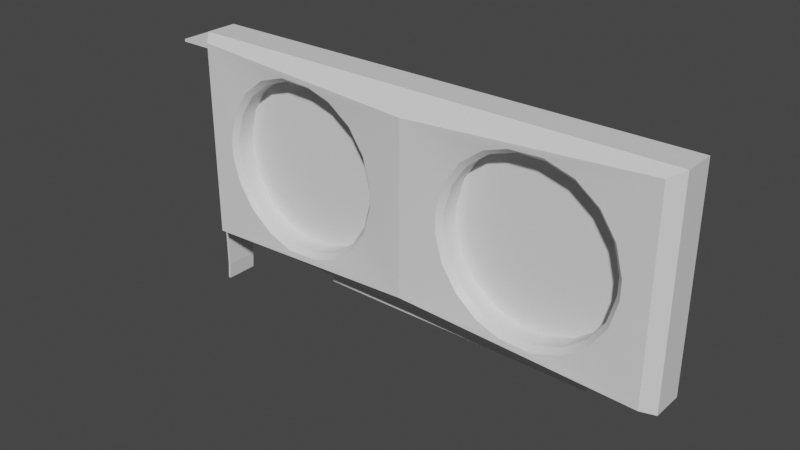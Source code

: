 # Source: GPU.blend  (saved by Blender 2.80.75; exported with 4.5.12 LTS)
import bpy
from mathutils import Matrix  # noqa: F401  (used for matrix-valued properties, if any)

bpy.ops.wm.read_factory_settings(use_empty=True)
scene = bpy.context.scene
scene.name = 'Scene'

# ---- collections
col_collection = bpy.data.collections.new('Collection'); scene.collection.children.link(col_collection)

# ---- images (referenced by path relative to the original .blend; pixels are not part of the script)
import os
ASSET_DIR = os.environ.get("B2B_ASSET_DIR", "")  # directory of the original .blend (textures are referenced by path, not embedded)
HERE = os.path.dirname(os.path.abspath(__file__))  # packed textures are extracted next to this script under _unpacked/

def load_image(name, relpath, width, height, colorspace="sRGB"):
    """Load a texture the original file referenced (path relative to the .blend, or extracted next to this script)."""
    p = next((c for c in (os.path.join(HERE, relpath), os.path.join(ASSET_DIR, relpath)) if relpath and os.path.exists(c)), "")
    if p:
        img = bpy.data.images.load(p, check_existing=True)
        img.name = name
    else:  # same state as the original file: an image datablock whose file is absent (Cycles renders it pink)
        img = bpy.data.images.new(name, width, height)
        img.source = "FILE"
        img.filepath = "//" + (relpath or name)
    img.colorspace_settings.name = colorspace
    return img
img_powering_of_pcie_slot_png = load_image('Powering_of_PCIe_Slot.png', 'Powering_of_PCIe_Slot.png', 1024, 1024, 'sRGB')

# ---- materials (node trees are filled in below, after node groups)
mat_material_001 = bpy.data.materials.new('Material.001')
mat_material_001.use_transparent_shadow = False
mat_pcie = bpy.data.materials.new('PCIE')
mat_pcie.use_transparent_shadow = False
mat_metal = bpy.data.materials.new('Metal')
mat_metal.use_transparent_shadow = False

# ---- node groups
ng_auto_smooth = bpy.data.node_groups.new('Auto Smooth', 'GeometryNodeTree')
_s = ng_auto_smooth.interface.new_socket(name='Geometry', in_out='OUTPUT', socket_type='NodeSocketGeometry')
_s = ng_auto_smooth.interface.new_socket(name='Geometry', in_out='INPUT', socket_type='NodeSocketGeometry')
_s = ng_auto_smooth.interface.new_socket(name='Angle', in_out='INPUT', socket_type='NodeSocketFloat')
_s.subtype = 'ANGLE'
_s.min_value = 0.0
_s.max_value = 3.142
ng_auto_smooth.is_modifier = True
_N = ng_auto_smooth.nodes; _L = ng_auto_smooth.links
n0 = _N.new('NodeGroupOutput'); n0.name = 'Group Output'; n0.location = (480, -100)
n1 = _N.new('NodeGroupInput'); n1.name = 'Group Input'; n1.location = (-420, -300)
n2 = _N.new('NodeGroupInput'); n2.name = 'Group Input.001'; n2.location = (-60, -100)
n3 = _N.new('GeometryNodeSetShadeSmooth'); n3.name = 'Set Shade Smooth'; n3.location = (120, -100)
n3.domain = 'EDGE'
n4 = _N.new('GeometryNodeSetShadeSmooth'); n4.name = 'Set Shade Smooth.001'; n4.location = (300, -100)
n5 = _N.new('GeometryNodeInputMeshEdgeAngle'); n5.name = 'Edge Angle'; n5.location = (-420, -220)
n6 = _N.new('GeometryNodeInputEdgeSmooth'); n6.name = 'Is Edge Smooth'; n6.location = (-60, -160)
n7 = _N.new('GeometryNodeInputShadeSmooth'); n7.name = 'Is Face Smooth'; n7.location = (-240, -340)
n8 = _N.new('FunctionNodeBooleanMath'); n8.name = 'Boolean Math'; n8.location = (-60, -220)
n9 = _N.new('FunctionNodeCompare'); n9.name = 'Compare'; n9.location = (-240, -180)
n9.operation = 'LESS_EQUAL'
_L.new(n5.outputs[0], n9.inputs[0])
_L.new(n4.outputs[0], n0.inputs[0])
_L.new(n1.outputs[1], n9.inputs[1])
_L.new(n9.outputs[0], n8.inputs[0])
_L.new(n7.outputs[0], n8.inputs[1])
_L.new(n2.outputs[0], n3.inputs[0])
_L.new(n6.outputs[0], n3.inputs[1])
_L.new(n3.outputs[0], n4.inputs[0])
_L.new(n8.outputs[0], n3.inputs[2])
n0.is_active_output = True

# ---- material node trees
mat_material_001.use_nodes = True; mat_material_001.node_tree.nodes.clear()
_N = mat_material_001.node_tree.nodes; _L = mat_material_001.node_tree.links
n0 = _N.new('ShaderNodeOutputMaterial'); n0.name = 'Material Output'; n0.location = (300, 300)
n1 = _N.new('ShaderNodeBsdfPrincipled'); n1.name = 'Principled BSDF'; n1.location = (10, 300)
n1.distribution = 'GGX'
n1.subsurface_method = 'BURLEY'
n1.inputs[3].default_value = 1.45
n1.inputs[27].default_value = (0.0, 0.0, 0.0, 1.0)
n1.inputs[28].default_value = 1.0
_L.new(n1.outputs[0], n0.inputs[0])
n0.is_active_output = True
mat_pcie.use_nodes = True; mat_pcie.node_tree.nodes.clear()
_N = mat_pcie.node_tree.nodes; _L = mat_pcie.node_tree.links
n0 = _N.new('ShaderNodeOutputMaterial'); n0.name = 'Material Output'; n0.location = (300, 300)
n1 = _N.new('ShaderNodeBsdfPrincipled'); n1.name = 'Principled BSDF'; n1.location = (10, 300)
n1.distribution = 'GGX'
n1.subsurface_method = 'BURLEY'
n1.inputs[3].default_value = 1.45
n1.inputs[27].default_value = (0.0, 0.0, 0.0, 1.0)
n1.inputs[28].default_value = 1.0
n2 = _N.new('ShaderNodeTexImage'); n2.name = 'Image Texture'; n2.location = (-280, 280)
n2.image = img_powering_of_pcie_slot_png
_L.new(n1.outputs[0], n0.inputs[0])
_L.new(n2.outputs[0], n1.inputs[0])
n0.is_active_output = True
mat_metal.use_nodes = True; mat_metal.node_tree.nodes.clear()
_N = mat_metal.node_tree.nodes; _L = mat_metal.node_tree.links
n0 = _N.new('ShaderNodeOutputMaterial'); n0.name = 'Material Output'; n0.location = (300, 300)
n1 = _N.new('ShaderNodeBsdfPrincipled'); n1.name = 'Principled BSDF'; n1.location = (10, 300)
n1.distribution = 'GGX'
n1.subsurface_method = 'BURLEY'
n1.inputs[3].default_value = 1.45
n1.inputs[27].default_value = (0.0, 0.0, 0.0, 1.0)
n1.inputs[28].default_value = 1.0
_L.new(n1.outputs[0], n0.inputs[0])
n0.is_active_output = True

# ---- world
world_world = bpy.data.worlds.new('World'); scene.world = world_world
world_world.use_nodes = True; world_world.node_tree.nodes.clear()
_N = world_world.node_tree.nodes; _L = world_world.node_tree.links
n0 = _N.new('ShaderNodeOutputWorld'); n0.name = 'World Output'; n0.location = (300, 300)
n1 = _N.new('ShaderNodeBackground'); n1.name = 'Background'; n1.location = (10, 300)
n1.inputs[0].default_value = (0.05088, 0.05088, 0.05088, 1.0)
_L.new(n1.outputs[0], n0.inputs[0])
n0.is_active_output = True
world_world.color = (0.05088, 0.05088, 0.05088)
world_world.use_sun_shadow = False
world_world.sun_shadow_jitter_overblur = 0.0

# ---- meshes
me_cube_001 = bpy.data.meshes.new('Cube.001')
me_cube_001.from_pydata([(-2.0, -7.451e-09, 0.1), (-2.0, 1.9, 0.1), (2.5, -7.451e-09, 0.1), (2.5, 1.9, 0.1), (0.25, 1.9, 0.1), (0.25, -7.451e-09, 0.1), (-0.9945, 1.697, 0.2892), (-1.628, 1.03, 0.2945), (-1.233, 1.617, 0.2949), (-1.427, 1.468, 0.2976), (-1.563, 1.267, 0.2975), (-0.1223, 1.03, 0.2945), (-0.7555, 1.697, 0.2892), (-0.1869, 1.267, 0.2975), (-0.3225, 1.468, 0.2976), (-0.5171, 1.617, 0.2949), (-0.7555, 0.2035, 0.2892), (-0.1223, 0.8702, 0.2945), (-0.5171, 0.2829, 0.2949), (-0.3225, 0.4318, 0.2976), (-0.1869, 0.6335, 0.2975), (-1.628, 0.8702, 0.2945), (-0.9945, 0.2035, 0.2892), (-1.563, 0.6335, 0.2975), (-1.427, 0.4318, 0.2976), (-1.233, 0.2829, 0.2949), (1.255, 1.697, 0.2892), (0.6223, 1.03, 0.2945), (1.017, 1.617, 0.2949), (0.8225, 1.468, 0.2976), (0.6869, 1.267, 0.2975), (2.128, 1.03, 0.2945), (1.495, 1.697, 0.2892), (2.063, 1.267, 0.2975), (1.927, 1.468, 0.2976), (1.733, 1.617, 0.2949), (1.495, 0.2035, 0.2892), (2.128, 0.8702, 0.2945), (1.733, 0.2829, 0.2949), (1.927, 0.4318, 0.2976), (2.063, 0.6335, 0.2975), (0.6223, 0.8702, 0.2945), (1.255, 0.2035, 0.2892), (0.6869, 0.6335, 0.2975), (0.8225, 0.4318, 0.2976), (1.017, 0.2829, 0.2949), (-2.0, -7.451e-09, 0.3912), (-1.899, 0.05533, 0.4998), (-1.899, 1.845, 0.4998), (-2.0, 1.9, 0.3912), (2.399, 0.05533, 0.4998), (2.5, -7.451e-09, 0.3912), (2.399, 1.845, 0.4998), (2.5, 1.9, 0.3912), (0.25, 1.9, 0.3912), (0.25, 1.725, 0.5391), (0.25, -7.451e-09, 0.3912), (0.25, 0.1745, 0.5391), (-0.7095, 1.728, 0.5112), (-0.7555, 1.697, 0.4612), (-0.1223, 1.03, 0.456), (-0.07822, 1.036, 0.5049), (-0.5171, 1.617, 0.4556), (-0.4949, 1.656, 0.5066), (-0.3225, 1.468, 0.4529), (-0.2898, 1.499, 0.5007), (-0.1869, 1.267, 0.453), (-0.1463, 1.285, 0.501), (-1.672, 1.036, 0.5002), (-1.628, 1.03, 0.456), (-0.9945, 1.697, 0.4612), (-1.003, 1.74, 0.5116), (-1.563, 1.267, 0.453), (-1.604, 1.285, 0.498), (-1.427, 1.468, 0.4529), (-1.46, 1.499, 0.4974), (-1.233, 1.617, 0.4556), (-1.254, 1.657, 0.501), (-1.003, 0.1602, 0.5116), (-0.9945, 0.2035, 0.4612), (-1.628, 0.8702, 0.456), (-1.672, 0.8641, 0.5002), (-1.233, 0.2829, 0.4556), (-1.254, 0.2433, 0.501), (-1.427, 0.4318, 0.4529), (-1.46, 0.401, 0.4974), (-1.563, 0.6335, 0.453), (-1.604, 0.6147, 0.498), (-0.07822, 0.8641, 0.5049), (-0.1223, 0.8702, 0.456), (-0.7555, 0.2035, 0.4612), (-0.7095, 0.1715, 0.5112), (-0.1869, 0.6335, 0.453), (-0.1463, 0.6146, 0.501), (-0.3225, 0.4318, 0.4529), (-0.2898, 0.4012, 0.5007), (-0.5171, 0.2829, 0.4556), (-0.4949, 0.2445, 0.5066), (1.503, 1.74, 0.5116), (1.494, 1.697, 0.4612), (2.128, 1.03, 0.456), (2.172, 1.036, 0.5002), (1.733, 1.617, 0.4556), (1.754, 1.657, 0.501), (1.927, 1.468, 0.4529), (1.96, 1.499, 0.4974), (2.063, 1.267, 0.453), (2.104, 1.285, 0.498), (0.5782, 1.036, 0.5049), (0.6223, 1.03, 0.456), (1.256, 1.697, 0.4612), (1.209, 1.728, 0.5112), (0.6869, 1.267, 0.453), (0.6463, 1.285, 0.501), (0.8225, 1.468, 0.4529), (0.7898, 1.499, 0.5007), (1.017, 1.617, 0.4556), (0.9949, 1.656, 0.5066), (1.209, 0.1715, 0.5112), (1.256, 0.2035, 0.4612), (0.6223, 0.8702, 0.456), (0.5782, 0.8641, 0.5049), (1.017, 0.2829, 0.4556), (0.9949, 0.2445, 0.5066), (0.8225, 0.4318, 0.4529), (0.7898, 0.4012, 0.5007), (0.6869, 0.6335, 0.453), (0.6463, 0.6146, 0.501), (2.172, 0.8641, 0.5002), (2.128, 0.8702, 0.456), (1.494, 0.2035, 0.4612), (1.503, 0.1602, 0.5116), (2.063, 0.6335, 0.453), (2.104, 0.6147, 0.498), (1.927, 0.4318, 0.4529), (1.96, 0.401, 0.4974), (1.733, 0.2829, 0.4556), (1.754, 0.2433, 0.501), (-2.03, 0.1, 0.0), (2.4, 0.1, 0.0), (-2.03, 1.6, 0.0), (2.4, 1.6, 0.0), (-1.596, 0.1, 0.0), (-1.596, 1.6, 0.0), (-1.058, 0.1, 0.0), (-1.058, 1.6, 0.0), (-2.03, -0.1222, 0.0), (-1.596, -0.1222, 0.0), (-0.8229, 0.1, 0.0), (-0.8229, 1.6, 0.0), (-0.713, 0.1, 0.0), (-0.713, 1.6, 0.0), (1.757, 0.1, 0.0), (1.757, 1.6, 0.0), (-0.3904, 1.6, 0.0), (-0.3904, -0.02561, 0.0), (-0.3309, -0.02561, 0.0), (-0.3309, 1.6, 0.0), (-0.713, -0.256, 0.0), (-0.3904, -0.256, 0.0), (1.757, -0.256, 0.0), (-0.3309, -0.256, 0.0), (-1.058, -0.12, 0.0), (-0.8229, -0.12, 0.0), (-2.01, -0.1422, 0.005), (-1.616, -0.1422, 0.005), (-0.693, -0.276, 0.005), (-0.4104, -0.276, 0.005), (1.737, -0.276, 0.005), (-0.3109, -0.276, 0.005), (-1.038, -0.14, 0.005), (-0.8429, -0.14, 0.005), (-2.03, 0.1, 0.02), (2.4, 0.1, 0.02), (-2.03, 1.6, 0.02), (2.4, 1.6, 0.02), (-1.596, 0.1, 0.02), (-1.596, 1.6, 0.02), (-1.058, 0.1, 0.02), (-1.058, 1.6, 0.02), (-2.03, -0.1222, 0.02), (-1.596, -0.1222, 0.02), (-0.8229, 0.1, 0.02), (-0.8229, 1.6, 0.02), (-0.713, 0.1, 0.02), (-0.713, 1.6, 0.02), (1.757, 0.1, 0.02), (1.757, 1.6, 0.02), (-0.3904, 1.6, 0.02), (-0.3904, -0.02561, 0.02), (-0.3309, -0.02561, 0.02), (-0.3309, 1.6, 0.02), (-0.713, -0.256, 0.02), (-0.3904, -0.256, 0.02), (1.757, -0.256, 0.02), (-0.3309, -0.256, 0.02), (-1.058, -0.12, 0.02), (-0.8229, -0.12, 0.02), (-2.01, -0.1422, 0.015), (-1.616, -0.1422, 0.015), (-0.693, -0.276, 0.015), (-0.4104, -0.276, 0.015), (1.737, -0.276, 0.015), (-0.3109, -0.276, 0.015), (-1.038, -0.14, 0.015), (-0.8429, -0.14, 0.015), (-2.084, -0.4416, 0.3), (-2.058, -0.4416, 0.3), (-2.084, 1.7, 0.3), (-2.058, 1.724, 0.3), (-2.436, 1.7, 0.3), (-2.436, 1.724, 0.3), (-2.098, -0.5958, 0.3), (-2.072, -0.5958, 0.3), (-2.084, -0.4416, 0.0), (-2.058, -0.4416, 0.0), (-2.084, 1.7, 0.0), (-2.058, 1.724, 0.0), (-2.436, 1.7, 0.0), (-2.436, 1.724, 0.0), (-2.098, -0.5958, 0.0), (-2.072, -0.5958, 0.0)], [], [(78, 83, 47), (102, 35, 34, 104), (2, 51, 56, 5), (0, 46, 49, 1), (4, 3, 2, 5), (52, 55, 111, 98), (55, 57, 121, 108), (1, 4, 5, 0), (39, 134, 132, 40), (6, 70, 76, 8), (57, 55, 61, 88), (21, 80, 86, 23), (47, 57, 91, 78), (8, 76, 74, 9), (50, 52, 101, 128), (57, 50, 131, 118), (4, 54, 53, 3), (48, 47, 81, 68), (29, 114, 112, 30), (3, 53, 51, 2), (23, 86, 84, 24), (36, 130, 136, 38), (66, 13, 11, 60), (108, 113, 55), (96, 18, 16, 90), (64, 14, 13, 66), (10, 72, 69, 7), (58, 63, 55), (25, 82, 79, 22), (9, 74, 72, 10), (107, 101, 52), (68, 73, 48), (89, 17, 20, 92), (24, 84, 82, 25), (1, 49, 54, 4), (94, 19, 18, 96), (99, 32, 35, 102), (92, 20, 19, 94), (126, 43, 41, 120), (67, 61, 55), (106, 33, 31, 100), (104, 34, 33, 106), (30, 112, 109, 27), (62, 15, 14, 64), (26, 110, 116, 28), (28, 116, 114, 29), (119, 42, 45, 122), (124, 44, 43, 126), (40, 132, 129, 37), (122, 45, 44, 124), (98, 103, 52), (118, 123, 57), (38, 136, 134, 39), (99, 110, 26, 32), (103, 105, 52), (105, 107, 52), (129, 100, 31, 37), (137, 131, 50), (135, 137, 50), (133, 135, 50), (128, 133, 50), (88, 93, 57), (93, 95, 57), (95, 97, 57), (97, 91, 57), (87, 81, 47), (85, 87, 47), (83, 85, 47), (79, 90, 16, 22), (59, 70, 6, 12), (63, 65, 55), (65, 67, 55), (89, 60, 11, 17), (119, 130, 36, 42), (123, 125, 57), (125, 127, 57), (127, 121, 57), (117, 111, 55), (115, 117, 55), (113, 115, 55), (109, 120, 41, 27), (77, 71, 48), (75, 77, 48), (73, 75, 48), (69, 80, 21, 7), (55, 48, 71, 58), (47, 48, 49, 46), (55, 52, 53, 54), (52, 50, 51, 53), (57, 47, 46, 56), (48, 55, 54, 49), (50, 57, 56, 51), (5, 56, 46, 0), (59, 62, 63, 58), (62, 64, 65, 63), (64, 66, 67, 65), (66, 60, 61, 67), (69, 72, 73, 68), (72, 74, 75, 73), (74, 76, 77, 75), (76, 70, 71, 77), (79, 82, 83, 78), (82, 84, 85, 83), (84, 86, 87, 85), (86, 80, 81, 87), (89, 92, 93, 88), (92, 94, 95, 93), (94, 96, 97, 95), (96, 90, 91, 97), (99, 102, 103, 98), (102, 104, 105, 103), (104, 106, 107, 105), (106, 100, 101, 107), (109, 112, 113, 108), (112, 114, 115, 113), (114, 116, 117, 115), (116, 110, 111, 117), (119, 122, 123, 118), (122, 124, 125, 123), (124, 126, 127, 125), (126, 120, 121, 127), (129, 132, 133, 128), (132, 134, 135, 133), (134, 136, 137, 135), (136, 130, 131, 137), (58, 71, 70, 59), (60, 89, 88, 61), (68, 81, 80, 69), (90, 79, 78, 91), (98, 111, 110, 99), (100, 129, 128, 101), (108, 121, 120, 109), (118, 131, 130, 119), (59, 12, 15, 62), (32, 26, 28, 29, 30, 27, 41, 43, 44, 45, 42, 36, 38, 39, 40, 37, 31, 33, 34, 35), (17, 11, 13, 14, 15, 12, 6, 8, 9, 10, 7, 21, 23, 24, 25, 22, 16, 18, 19, 20), (152, 153, 141, 139), (138, 140, 143, 142), (142, 143, 145, 144), (142, 147, 146, 138), (144, 145, 149, 148), (148, 149, 151, 150), (156, 157, 153, 152), (150, 151, 154, 155), (155, 154, 157, 156), (155, 159, 158, 150), (152, 160, 161, 156), (148, 163, 162, 144), (147, 165, 164, 146), (163, 171, 170, 162), (160, 168, 169, 161), (159, 167, 166, 158), (186, 173, 175, 187), (172, 176, 177, 174), (176, 178, 179, 177), (176, 172, 180, 181), (178, 182, 183, 179), (182, 184, 185, 183), (190, 186, 187, 191), (184, 189, 188, 185), (189, 190, 191, 188), (189, 184, 192, 193), (186, 190, 195, 194), (182, 178, 196, 197), (181, 180, 198, 199), (197, 196, 204, 205), (194, 195, 203, 202), (193, 192, 200, 201), (154, 151, 185, 188), (162, 170, 204, 196), (168, 160, 194, 202), (145, 143, 177, 179), (160, 152, 186, 194), (161, 169, 203, 195), (156, 161, 195, 190), (141, 153, 187, 175), (167, 159, 193, 201), (142, 144, 178, 176), (158, 166, 200, 192), (149, 145, 179, 183), (163, 148, 182, 197), (157, 154, 188, 191), (144, 162, 196, 178), (164, 165, 199, 198), (147, 142, 176, 181), (165, 147, 181, 199), (155, 156, 190, 189), (138, 146, 180, 172), (146, 164, 198, 180), (153, 157, 191, 187), (166, 167, 201, 200), (140, 138, 172, 174), (151, 149, 183, 185), (169, 168, 202, 203), (152, 139, 173, 186), (170, 171, 205, 204), (139, 141, 175, 173), (159, 155, 189, 193), (148, 150, 184, 182), (171, 163, 197, 205), (143, 140, 174, 177), (150, 158, 192, 184), (206, 207, 209, 208), (208, 209, 211, 210), (207, 206, 212, 213), (214, 216, 217, 215), (216, 218, 219, 217), (215, 221, 220, 214), (206, 208, 216, 214), (209, 207, 215, 217), (210, 211, 219, 218), (211, 209, 217, 219), (208, 210, 218, 216), (213, 212, 220, 221), (212, 206, 214, 220), (207, 213, 221, 215)])
me_cube_001.polygons.foreach_set('use_smooth', [1, 1, 1, 1, 1, 1, 1, 1, 1, 1, 1, 1, 1, 1, 1, 1, 1, 1, 1, 1, 1, 1, 1, 1, 1, 1, 1, 1, 1, 1, 1, 1, 1, 1, 1, 1, 1, 1, 1, 1, 1, 1, 1, 1, 1, 1, 1, 1, 1, 1, 1, 1, 1, 1, 1, 1, 1, 1, 1, 1, 1, 1, 1, 1, 1, 1, 1, 1, 1, 1, 1, 1, 1, 1, 1, 1, 1, 1, 1, 1, 1, 1, 1, 1, 1, 1, 1, 1, 1, 1, 1, 1, 1, 1, 1, 1, 1, 1, 1, 1, 1, 1, 1, 1, 1, 1, 1, 1, 1, 1, 1, 1, 1, 1, 1, 1, 1, 1, 1, 1, 1, 1, 1, 1, 1, 1, 1, 1, 1, 1, 1, 1, 1, 1, 1, 1, 0, 0, 0, 0, 0, 0, 0, 0, 0, 0, 0, 0, 0, 0, 0, 0, 0, 0, 0, 0, 0, 0, 0, 0, 0, 0, 0, 0, 0, 0, 0, 0, 0, 0, 0, 0, 0, 0, 0, 0, 0, 0, 0, 0, 0, 0, 0, 0, 0, 0, 0, 0, 0, 0, 0, 0, 0, 0, 0, 0, 0, 0, 0, 0, 0, 0, 0, 0, 0, 0, 0, 0, 0, 0, 0, 0, 0, 0, 0, 0])
me_cube_001.polygons.foreach_set('material_index', [0, 0, 0, 0, 0, 0, 0, 0, 0, 0, 0, 0, 0, 0, 0, 0, 0, 0, 0, 0, 0, 0, 0, 0, 0, 0, 0, 0, 0, 0, 0, 0, 0, 0, 0, 0, 0, 0, 0, 0, 0, 0, 0, 0, 0, 0, 0, 0, 0, 0, 0, 0, 0, 0, 0, 0, 0, 0, 0, 0, 0, 0, 0, 0, 0, 0, 0, 0, 0, 0, 0, 0, 0, 0, 0, 0, 0, 0, 0, 0, 0, 0, 0, 0, 0, 0, 0, 0, 0, 0, 0, 0, 0, 0, 0, 0, 0, 0, 0, 0, 0, 0, 0, 0, 0, 0, 0, 0, 0, 0, 0, 0, 0, 0, 0, 0, 0, 0, 0, 0, 0, 0, 0, 0, 0, 0, 0, 0, 0, 0, 0, 0, 0, 0, 0, 0, 1, 1, 1, 1, 1, 1, 1, 1, 1, 1, 1, 1, 1, 1, 1, 1, 1, 1, 1, 1, 1, 1, 1, 1, 1, 1, 1, 1, 1, 1, 1, 1, 1, 1, 1, 1, 1, 1, 1, 1, 1, 1, 1, 1, 1, 1, 1, 1, 1, 1, 1, 1, 1, 1, 1, 1, 1, 1, 1, 1, 1, 1, 1, 1, 1, 1, 2, 2, 2, 2, 2, 2, 2, 2, 2, 2, 2, 2, 2, 2])
_k = set([(47, 48), (47, 57), (48, 55), (55, 57), (58, 63), (58, 71), (61, 67), (61, 88), (63, 65), (65, 67), (68, 73), (68, 81), (71, 77), (73, 75), (75, 77), (78, 83), (78, 91), (81, 87), (83, 85), (85, 87), (88, 93), (91, 97), (93, 95), (95, 97)])
me_cube_001.attributes.new('sharp_edge', 'BOOLEAN', 'EDGE').data.foreach_set('value', [ (min(e.vertices), max(e.vertices)) in _k for e in me_cube_001.edges])
_uv = me_cube_001.uv_layers.new(name='UVMap')
_uv.uv.foreach_set('vector', [0.8188, 0.7023, 0.8328, 0.7024, 0.865, 0.7312, 0.668, 0.551, 0.668, 0.551, 0.6465, 0.551, 0.6465, 0.551, 0.375, 0.75, 0.557, 0.75, 0.557, 0.875, 0.375, 0.875, 0.375, 0.0, 0.557, 0.0, 0.557, 0.25, 0.375, 0.25, 0.25, 0.5, 0.375, 0.5, 0.375, 0.75, 0.25, 0.75, 0.6311, 0.5129, 0.7453, 0.5211, 0.6954, 0.5374, 0.6799, 0.5359, 0.7499, 0.5049, 0.7449, 0.7327, 0.7306, 0.6344, 0.7308, 0.6142, 0.125, 0.5, 0.25, 0.5, 0.25, 0.75, 0.125, 0.75, 0.6465, 0.699, 0.6465, 0.699, 0.6465, 0.6584, 0.6465, 0.6584, 0.8188, 0.551, 0.8188, 0.551, 0.832, 0.551, 0.832, 0.551, 0.7501, 0.7451, 0.7551, 0.5173, 0.7694, 0.6156, 0.7692, 0.6358, 0.8535, 0.6332, 0.8535, 0.6332, 0.8535, 0.6584, 0.8535, 0.6584, 0.8689, 0.7371, 0.7547, 0.7289, 0.8046, 0.7126, 0.8201, 0.7141, 0.832, 0.551, 0.832, 0.551, 0.8535, 0.551, 0.8535, 0.551, 0.6304, 0.7409, 0.6352, 0.5182, 0.6444, 0.6162, 0.6442, 0.6353, 0.7495, 0.741, 0.6349, 0.7262, 0.6816, 0.7134, 0.6971, 0.7136, 0.375, 0.375, 0.557, 0.375, 0.557, 0.5, 0.375, 0.5, 0.8696, 0.5091, 0.8648, 0.7318, 0.8556, 0.6338, 0.8558, 0.6147, 0.7285, 0.551, 0.7285, 0.551, 0.7285, 0.5916, 0.7285, 0.5916, 0.375, 0.5, 0.557, 0.5, 0.557, 0.75, 0.375, 0.75, 0.8535, 0.6584, 0.8535, 0.6584, 0.8535, 0.699, 0.8535, 0.699, 0.6812, 0.699, 0.6812, 0.699, 0.668, 0.699, 0.668, 0.699, 0.7715, 0.5916, 0.7715, 0.5916, 0.7715, 0.6168, 0.7715, 0.6168, 0.7298, 0.614, 0.7298, 0.5875, 0.7445, 0.5168, 0.793, 0.699, 0.793, 0.699, 0.8062, 0.699, 0.8062, 0.699, 0.7715, 0.551, 0.7715, 0.551, 0.7715, 0.5916, 0.7715, 0.5916, 0.8535, 0.5916, 0.8535, 0.5916, 0.8535, 0.6168, 0.8535, 0.6168, 0.8043, 0.5463, 0.7923, 0.5465, 0.7549, 0.5151, 0.832, 0.699, 0.832, 0.699, 0.8188, 0.699, 0.8188, 0.699, 0.8535, 0.551, 0.8535, 0.551, 0.8535, 0.5916, 0.8535, 0.5916, 0.6474, 0.5481, 0.6446, 0.5481, 0.6346, 0.5198, 0.8547, 0.6152, 0.8547, 0.5887, 0.8667, 0.5205, 0.7715, 0.6332, 0.7715, 0.6332, 0.7715, 0.6584, 0.7715, 0.6584, 0.8535, 0.699, 0.8535, 0.699, 0.832, 0.699, 0.832, 0.699, 0.375, 0.25, 0.557, 0.25, 0.557, 0.375, 0.375, 0.375, 0.7715, 0.699, 0.7715, 0.699, 0.793, 0.699, 0.793, 0.699, 0.6812, 0.551, 0.6812, 0.551, 0.668, 0.551, 0.668, 0.551, 0.7715, 0.6584, 0.7715, 0.6584, 0.7715, 0.699, 0.7715, 0.699, 0.7285, 0.6584, 0.7285, 0.6584, 0.7285, 0.6332, 0.7285, 0.6332, 0.7724, 0.5479, 0.7696, 0.5479, 0.7552, 0.513, 0.6465, 0.5916, 0.6465, 0.5916, 0.6465, 0.6168, 0.6465, 0.6168, 0.6465, 0.551, 0.6465, 0.551, 0.6465, 0.5916, 0.6465, 0.5916, 0.7285, 0.5916, 0.7285, 0.5916, 0.7285, 0.6168, 0.7285, 0.6168, 0.793, 0.551, 0.793, 0.551, 0.7715, 0.551, 0.7715, 0.551, 0.6938, 0.551, 0.6938, 0.551, 0.707, 0.551, 0.707, 0.551, 0.707, 0.551, 0.707, 0.551, 0.7285, 0.551, 0.7285, 0.551, 0.6938, 0.699, 0.6938, 0.699, 0.707, 0.699, 0.707, 0.699, 0.7285, 0.699, 0.7285, 0.699, 0.7285, 0.6584, 0.7285, 0.6584, 0.6465, 0.6584, 0.6465, 0.6584, 0.6465, 0.6332, 0.6465, 0.6332, 0.707, 0.699, 0.707, 0.699, 0.7285, 0.699, 0.7285, 0.699, 0.6812, 0.5477, 0.6672, 0.5476, 0.635, 0.5188, 0.6957, 0.7037, 0.7077, 0.7035, 0.7451, 0.7349, 0.668, 0.699, 0.668, 0.699, 0.6465, 0.699, 0.6465, 0.699, 0.6812, 0.551, 0.6938, 0.551, 0.6938, 0.551, 0.6812, 0.551, 0.6672, 0.5485, 0.6552, 0.5485, 0.6351, 0.5183, 0.6552, 0.5486, 0.6472, 0.5486, 0.635, 0.5186, 0.6465, 0.6332, 0.6465, 0.6168, 0.6465, 0.6168, 0.6465, 0.6332, 0.6451, 0.6987, 0.6451, 0.704, 0.6329, 0.7299, 0.6455, 0.6838, 0.6455, 0.6989, 0.6327, 0.7298, 0.6455, 0.6611, 0.6455, 0.6838, 0.6328, 0.7298, 0.6453, 0.6348, 0.6453, 0.6613, 0.6333, 0.7295, 0.7702, 0.636, 0.7702, 0.6625, 0.7555, 0.7332, 0.7704, 0.6623, 0.7704, 0.6849, 0.7557, 0.7331, 0.7703, 0.685, 0.7703, 0.7, 0.756, 0.7332, 0.7696, 0.7005, 0.7696, 0.7053, 0.7564, 0.7334, 0.8526, 0.7019, 0.8554, 0.7019, 0.8654, 0.7302, 0.8448, 0.7014, 0.8528, 0.7014, 0.865, 0.7314, 0.8328, 0.7015, 0.8448, 0.7015, 0.8649, 0.7317, 0.8188, 0.699, 0.8062, 0.699, 0.8062, 0.699, 0.8188, 0.699, 0.8062, 0.551, 0.8188, 0.551, 0.8188, 0.551, 0.8062, 0.551, 0.7922, 0.548, 0.7803, 0.548, 0.7549, 0.5141, 0.7802, 0.5483, 0.7723, 0.5483, 0.7551, 0.5136, 0.7715, 0.6332, 0.7715, 0.6168, 0.7715, 0.6168, 0.7715, 0.6332, 0.6938, 0.699, 0.6812, 0.699, 0.6812, 0.699, 0.6938, 0.699, 0.7078, 0.702, 0.7197, 0.702, 0.7451, 0.7359, 0.7198, 0.7017, 0.7277, 0.7017, 0.7449, 0.7364, 0.7276, 0.7021, 0.7304, 0.7021, 0.7448, 0.737, 0.7304, 0.5495, 0.7304, 0.5447, 0.7436, 0.5166, 0.7297, 0.565, 0.7297, 0.55, 0.744, 0.5168, 0.7296, 0.5877, 0.7296, 0.5651, 0.7443, 0.5169, 0.7285, 0.6168, 0.7285, 0.6332, 0.7285, 0.6332, 0.7285, 0.6168, 0.8549, 0.5513, 0.8549, 0.546, 0.8671, 0.5201, 0.8545, 0.5662, 0.8545, 0.5511, 0.8673, 0.5202, 0.8545, 0.5889, 0.8545, 0.5662, 0.8672, 0.5202, 0.8535, 0.6168, 0.8535, 0.6332, 0.8535, 0.6332, 0.8535, 0.6168, 0.7505, 0.509, 0.8651, 0.5238, 0.8184, 0.5366, 0.8029, 0.5364, 0.8648, 0.7318, 0.8696, 0.5091, 0.875, 0.5, 0.8698, 0.7376, 0.7453, 0.5211, 0.6311, 0.5129, 0.625, 0.5, 0.7448, 0.5124, 0.6352, 0.5182, 0.6304, 0.7409, 0.625, 0.75, 0.6302, 0.5124, 0.7547, 0.7289, 0.8689, 0.7371, 0.875, 0.75, 0.7552, 0.7376, 0.8651, 0.5238, 0.7505, 0.509, 0.75, 0.5, 0.8698, 0.5124, 0.6349, 0.7262, 0.7495, 0.741, 0.75, 0.75, 0.6302, 0.7376, 0.375, 0.875, 0.557, 0.875, 0.557, 1.0, 0.375, 1.0, 0.8062, 0.551, 0.793, 0.551, 0.7923, 0.5465, 0.8043, 0.5463, 0.793, 0.551, 0.7715, 0.551, 0.7715, 0.551, 0.793, 0.551, 0.7715, 0.551, 0.7715, 0.5916, 0.7715, 0.5916, 0.7715, 0.551, 0.7715, 0.5916, 0.7715, 0.6168, 0.7715, 0.6168, 0.7715, 0.5916, 0.8535, 0.6168, 0.8535, 0.5916, 0.8547, 0.5887, 0.8547, 0.6152, 0.8535, 0.5916, 0.8535, 0.551, 0.8535, 0.551, 0.8535, 0.5916, 0.8535, 0.551, 0.832, 0.551, 0.832, 0.551, 0.8535, 0.551, 0.832, 0.551, 0.8188, 0.551, 0.8188, 0.551, 0.832, 0.551, 0.8188, 0.699, 0.832, 0.699, 0.8328, 0.7024, 0.8188, 0.7023, 0.832, 0.699, 0.8535, 0.699, 0.8535, 0.699, 0.832, 0.699, 0.8535, 0.699, 0.8535, 0.6584, 0.8535, 0.6584, 0.8535, 0.699, 0.8535, 0.6584, 0.8535, 0.6332, 0.8535, 0.6332, 0.8535, 0.6584, 0.7715, 0.6332, 0.7715, 0.6584, 0.7702, 0.6625, 0.7702, 0.636, 0.7715, 0.6584, 0.7715, 0.699, 0.7715, 0.699, 0.7715, 0.6584, 0.7715, 0.699, 0.793, 0.699, 0.793, 0.699, 0.7715, 0.699, 0.793, 0.699, 0.8062, 0.699, 0.8045, 0.699, 0.793, 0.699, 0.6812, 0.551, 0.668, 0.551, 0.6672, 0.5476, 0.6812, 0.5477, 0.668, 0.551, 0.6465, 0.551, 0.6465, 0.551, 0.668, 0.551, 0.6465, 0.551, 0.6465, 0.5916, 0.6465, 0.5916, 0.6465, 0.551, 0.6465, 0.5916, 0.6465, 0.6168, 0.6465, 0.6168, 0.6465, 0.5916, 0.7285, 0.6168, 0.7285, 0.5916, 0.7298, 0.5875, 0.7298, 0.614, 0.7285, 0.5916, 0.7285, 0.551, 0.7285, 0.551, 0.7285, 0.5916, 0.7285, 0.551, 0.707, 0.551, 0.707, 0.551, 0.7285, 0.551, 0.707, 0.551, 0.6938, 0.551, 0.6955, 0.551, 0.707, 0.551, 0.6938, 0.699, 0.707, 0.699, 0.7077, 0.7035, 0.6957, 0.7037, 0.707, 0.699, 0.7285, 0.699, 0.7285, 0.699, 0.707, 0.699, 0.7285, 0.699, 0.7285, 0.6584, 0.7285, 0.6584, 0.7285, 0.699, 0.7285, 0.6584, 0.7285, 0.6332, 0.7285, 0.6332, 0.7285, 0.6584, 0.6465, 0.6332, 0.6465, 0.6584, 0.6453, 0.6613, 0.6453, 0.6348, 0.6465, 0.6584, 0.6465, 0.699, 0.6465, 0.699, 0.6465, 0.6584, 0.6465, 0.699, 0.668, 0.699, 0.668, 0.699, 0.6465, 0.699, 0.668, 0.699, 0.6812, 0.699, 0.6812, 0.699, 0.668, 0.699, 0.8029, 0.5364, 0.8184, 0.5366, 0.8188, 0.551, 0.8062, 0.551, 0.7715, 0.6168, 0.7715, 0.6332, 0.7692, 0.6358, 0.7694, 0.6156, 0.8558, 0.6147, 0.8556, 0.6338, 0.8535, 0.6332, 0.8535, 0.6168, 0.8062, 0.699, 0.8188, 0.699, 0.8201, 0.7141, 0.8046, 0.7126, 0.6799, 0.5359, 0.6954, 0.5374, 0.6938, 0.551, 0.6812, 0.551, 0.6465, 0.6168, 0.6465, 0.6332, 0.6442, 0.6353, 0.6444, 0.6162, 0.7308, 0.6142, 0.7306, 0.6344, 0.7285, 0.6332, 0.7285, 0.6168, 0.6971, 0.7136, 0.6816, 0.7134, 0.6812, 0.699, 0.6938, 0.699, 0.8062, 0.551, 0.8062, 0.551, 0.793, 0.551, 0.793, 0.551, 0.6812, 0.551, 0.6938, 0.551, 0.707, 0.551, 0.7285, 0.551, 0.7285, 0.5916, 0.7285, 0.6168, 0.7285, 0.6332, 0.7285, 0.6584, 0.7285, 0.699, 0.707, 0.699, 0.6938, 0.699, 0.6812, 0.699, 0.668, 0.699, 0.6465, 0.699, 0.6465, 0.6584, 0.6465, 0.6332, 0.6465, 0.6168, 0.6465, 0.5916, 0.6465, 0.551, 0.668, 0.551, 0.7715, 0.6332, 0.7715, 0.6168, 0.7715, 0.5916, 0.7715, 0.551, 0.793, 0.551, 0.8062, 0.551, 0.8188, 0.551, 0.832, 0.551, 0.8535, 0.551, 0.8535, 0.5916, 0.8535, 0.6168, 0.8535, 0.6332, 0.8535, 0.6584, 0.8535, 0.699, 0.832, 0.699, 0.8188, 0.699, 0.8062, 0.699, 0.793, 0.699, 0.7715, 0.699, 0.7715, 0.6584, 0.8514, 0.5303, 0.8514, 0.953, 0.98, 0.953, 0.98, 0.5303, 0.09455, 0.5303, 0.09455, 0.953, 0.1812, 0.953, 0.1812, 0.5303, 0.1812, 0.5303, 0.1812, 0.953, 0.2889, 0.953, 0.2889, 0.5303, 0.1812, 0.5303, 0.1812, 0.4677, 0.09455, 0.4677, 0.09455, 0.5303, 0.2889, 0.5303, 0.2889, 0.953, 0.3358, 0.953, 0.3358, 0.5303, 0.3358, 0.5303, 0.3358, 0.953, 0.3578, 0.953, 0.3578, 0.5303, 0.4342, 0.495, 0.4342, 0.953, 0.8514, 0.953, 0.8514, 0.5303, 0.3578, 0.5303, 0.3578, 0.953, 0.4223, 0.953, 0.4223, 0.495, 0.4223, 0.495, 0.4223, 0.953, 0.4342, 0.953, 0.4342, 0.495, 0.4223, 0.495, 0.4223, 0.43, 0.3578, 0.43, 0.3578, 0.5303, 0.8514, 0.5303, 0.8514, 0.43, 0.4342, 0.43, 0.4342, 0.495, 0.3358, 0.5303, 0.3358, 0.4684, 0.2889, 0.4684, 0.2889, 0.5303, 0.1812, 0.4677, 0.1772, 0.4621, 0.09854, 0.4621, 0.09455, 0.4677, 0.3358, 0.4684, 0.3318, 0.4627, 0.2929, 0.4627, 0.2889, 0.4684, 0.8514, 0.43, 0.8474, 0.4244, 0.4382, 0.4244, 0.4342, 0.43, 0.4223, 0.43, 0.4183, 0.4244, 0.3618, 0.4244, 0.3578, 0.43, 0.8514, 0.5303, 0.98, 0.5303, 0.98, 0.953, 0.8514, 0.953, 0.09455, 0.5303, 0.1812, 0.5303, 0.1812, 0.953, 0.09455, 0.953, 0.1812, 0.5303, 0.2889, 0.5303, 0.2889, 0.953, 0.1812, 0.953, 0.1812, 0.5303, 0.09455, 0.5303, 0.09455, 0.4677, 0.1812, 0.4677, 0.2889, 0.5303, 0.3358, 0.5303, 0.3358, 0.953, 0.2889, 0.953, 0.3358, 0.5303, 0.3578, 0.5303, 0.3578, 0.953, 0.3358, 0.953, 0.4342, 0.495, 0.8514, 0.5303, 0.8514, 0.953, 0.4342, 0.953, 0.3578, 0.5303, 0.4223, 0.495, 0.4223, 0.953, 0.3578, 0.953, 0.4223, 0.495, 0.4342, 0.495, 0.4342, 0.953, 0.4223, 0.953, 0.4223, 0.495, 0.3578, 0.5303, 0.3578, 0.43, 0.4223, 0.43, 0.8514, 0.5303, 0.4342, 0.495, 0.4342, 0.43, 0.8514, 0.43, 0.3358, 0.5303, 0.2889, 0.5303, 0.2889, 0.4684, 0.3358, 0.4684, 0.1812, 0.4677, 0.09455, 0.4677, 0.09854, 0.4621, 0.1772, 0.4621, 0.3358, 0.4684, 0.2889, 0.4684, 0.2929, 0.4627, 0.3318, 0.4627, 0.8514, 0.43, 0.4342, 0.43, 0.4382, 0.4244, 0.8474, 0.4244, 0.4223, 0.43, 0.3578, 0.43, 0.3618, 0.4244, 0.4183, 0.4244, 0.4223, 0.953, 0.3578, 0.953, 0.3578, 0.953, 0.4223, 0.953, 0.2889, 0.4684, 0.2929, 0.4627, 0.2929, 0.4627, 0.2889, 0.4684, 0.8474, 0.4244, 0.8514, 0.43, 0.8514, 0.43, 0.8474, 0.4244, 0.2889, 0.953, 0.1812, 0.953, 0.1812, 0.953, 0.2889, 0.953, 0.8514, 0.43, 0.8514, 0.5303, 0.8514, 0.5303, 0.8514, 0.43, 0.4342, 0.43, 0.4382, 0.4244, 0.4382, 0.4244, 0.4342, 0.43, 0.4342, 0.495, 0.4342, 0.43, 0.4342, 0.43, 0.4342, 0.495, 0.98, 0.953, 0.8514, 0.953, 0.8514, 0.953, 0.98, 0.953, 0.4183, 0.4244, 0.4223, 0.43, 0.4223, 0.43, 0.4183, 0.4244, 0.1812, 0.5303, 0.2889, 0.5303, 0.2889, 0.5303, 0.1812, 0.5303, 0.3578, 0.43, 0.3618, 0.4244, 0.3618, 0.4244, 0.3578, 0.43, 0.3358, 0.953, 0.2889, 0.953, 0.2889, 0.953, 0.3358, 0.953, 0.3358, 0.4684, 0.3358, 0.5303, 0.3358, 0.5303, 0.3358, 0.4684, 0.4342, 0.953, 0.4223, 0.953, 0.4223, 0.953, 0.4342, 0.953, 0.2889, 0.5303, 0.2889, 0.4684, 0.2889, 0.4684, 0.2889, 0.5303, 0.09854, 0.4621, 0.1772, 0.4621, 0.1772, 0.4621, 0.09854, 0.4621, 0.1812, 0.4677, 0.1812, 0.5303, 0.1812, 0.5303, 0.1812, 0.4677, 0.1772, 0.4621, 0.1812, 0.4677, 0.1812, 0.4677, 0.1772, 0.4621, 0.4223, 0.495, 0.4342, 0.495, 0.4342, 0.495, 0.4223, 0.495, 0.09455, 0.5303, 0.09455, 0.4677, 0.09455, 0.4677, 0.09455, 0.5303, 0.09455, 0.4677, 0.09854, 0.4621, 0.09854, 0.4621, 0.09455, 0.4677, 0.8514, 0.953, 0.4342, 0.953, 0.4342, 0.953, 0.8514, 0.953, 0.3618, 0.4244, 0.4183, 0.4244, 0.4183, 0.4244, 0.3618, 0.4244, 0.09455, 0.953, 0.09455, 0.5303, 0.09455, 0.5303, 0.09455, 0.953, 0.3578, 0.953, 0.3358, 0.953, 0.3358, 0.953, 0.3578, 0.953, 0.4382, 0.4244, 0.8474, 0.4244, 0.8474, 0.4244, 0.4382, 0.4244, 0.8514, 0.5303, 0.98, 0.5303, 0.98, 0.5303, 0.8514, 0.5303, 0.2929, 0.4627, 0.3318, 0.4627, 0.3318, 0.4627, 0.2929, 0.4627, 0.98, 0.5303, 0.98, 0.953, 0.98, 0.953, 0.98, 0.5303, 0.4223, 0.43, 0.4223, 0.495, 0.4223, 0.495, 0.4223, 0.43, 0.3358, 0.5303, 0.3578, 0.5303, 0.3578, 0.5303, 0.3358, 0.5303, 0.3318, 0.4627, 0.3358, 0.4684, 0.3358, 0.4684, 0.3318, 0.4627, 0.1812, 0.953, 0.09455, 0.953, 0.09455, 0.953, 0.1812, 0.953, 0.3578, 0.5303, 0.3578, 0.43, 0.3578, 0.43, 0.3578, 0.5303, 0.0, 0.0, 1.0, 0.0, 1.0, 1.0, 0.0, 1.0, 0.0, 1.0, 1.0, 1.0, 1.0, 1.0, 0.0, 1.0, 1.0, 0.0, 0.0, 0.0, 0.0, 0.0, 1.0, 0.0, 0.0, 0.0, 0.0, 1.0, 1.0, 1.0, 1.0, 0.0, 0.0, 1.0, 0.0, 1.0, 1.0, 1.0, 1.0, 1.0, 1.0, 0.0, 1.0, 0.0, 0.0, 0.0, 0.0, 0.0, 0.0, 0.0, 0.0, 1.0, 0.0, 1.0, 0.0, 0.0, 1.0, 1.0, 1.0, 0.0, 1.0, 0.0, 1.0, 1.0, 0.0, 1.0, 1.0, 1.0, 1.0, 1.0, 0.0, 1.0, 1.0, 1.0, 1.0, 1.0, 1.0, 1.0, 1.0, 1.0, 0.0, 1.0, 0.0, 1.0, 0.0, 1.0, 0.0, 1.0, 1.0, 0.0, 0.0, 0.0, 0.0, 0.0, 1.0, 0.0, 0.0, 0.0, 0.0, 0.0, 0.0, 0.0, 0.0, 0.0, 1.0, 0.0, 1.0, 0.0, 1.0, 0.0, 1.0, 0.0])
me_cube_001.materials.append(mat_material_001)
me_cube_001.materials.append(mat_pcie)
me_cube_001.materials.append(mat_metal)
me_cube_001.use_remesh_preserve_volume = False
me_cube_001.use_remesh_preserve_attributes = False
me_cube_001.use_mirror_vertex_groups = False
me_cube_001.update()
me_cube = bpy.data.meshes.new('Cube')
me_cube.from_pydata([(-0.9233, -0.113, 0.06286), (-0.9233, 0.113, 0.06286), (1.677, -0.113, 0.06286), (-0.5033, -0.113, 0.06286), (1.677, 0.113, 0.06286), (-0.5033, 0.113, 0.06286), (-0.8673, 0.038, 0.06286), (-0.5203, 0.038, 0.06286), (-0.5203, -0.038, 0.06286), (-0.8673, -0.038, 0.06286), (-0.4833, 0.038, 0.06286), (1.621, 0.038, 0.06286), (1.621, -0.038, 0.06286), (-0.4833, -0.038, 0.06286), (-0.9233, -0.113, -0.1371), (-0.9233, 0.113, -0.1371), (1.677, -0.113, -0.1371), (-0.5033, -0.113, -0.1371), (1.677, 0.113, -0.1371), (-0.5033, 0.113, -0.1371), (-0.8673, 0.038, -0.007143), (-0.8673, -0.038, -0.007143), (-0.5203, 0.038, -0.007143), (-0.5203, -0.038, -0.007143), (1.621, -0.038, -0.007143), (1.621, 0.038, -0.007143), (-0.4833, 0.038, -0.007143), (-0.4833, -0.038, -0.007143)], [], [(12, 24, 27, 13), (8, 23, 21, 9), (1, 6, 7, 5), (5, 7, 8, 3), (3, 8, 9, 0), (0, 9, 6, 1), (5, 10, 11, 4), (4, 11, 12, 2), (2, 12, 13, 3), (3, 13, 10, 5), (1, 15, 14, 0), (0, 14, 17, 3), (3, 17, 16, 2), (2, 16, 18, 4), (5, 19, 15, 1), (4, 18, 19, 5), (20, 21, 23, 22), (26, 27, 24, 25), (13, 27, 26, 10), (11, 25, 24, 12), (6, 20, 22, 7), (9, 21, 20, 6), (7, 22, 23, 8), (10, 26, 25, 11), (15, 19, 18, 16, 17, 14)])
_uv = me_cube.uv_layers.new(name='UVMap')
_uv.uv.foreach_set('vector', [0.3677, 0.667, 0.3677, 0.667, 0.1698, 0.667, 0.1698, 0.667, 0.1558, 0.667, 0.1558, 0.667, 0.1317, 0.667, 0.1317, 0.667, 0.125, 0.5, 0.1317, 0.583, 0.1558, 0.583, 0.1625, 0.5, 0.1625, 0.5, 0.1558, 0.583, 0.1558, 0.667, 0.1625, 0.75, 0.1625, 0.75, 0.1558, 0.667, 0.1317, 0.667, 0.125, 0.75, 0.125, 0.75, 0.1317, 0.667, 0.1317, 0.583, 0.125, 0.5, 0.1625, 0.5, 0.1698, 0.583, 0.3677, 0.583, 0.375, 0.5, 0.375, 0.5, 0.3677, 0.583, 0.3677, 0.667, 0.375, 0.75, 0.375, 0.75, 0.3677, 0.667, 0.1698, 0.667, 0.1625, 0.75, 0.1625, 0.75, 0.1698, 0.667, 0.1698, 0.583, 0.1625, 0.5, 0.125, 0.5, 0.125, 0.5, 0.125, 0.75, 0.125, 0.75, 0.125, 0.75, 0.125, 0.75, 0.1625, 0.75, 0.1625, 0.75, 0.1625, 0.75, 0.1625, 0.75, 0.375, 0.75, 0.375, 0.75, 0.375, 0.75, 0.375, 0.75, 0.375, 0.5, 0.375, 0.5, 0.1625, 0.5, 0.1625, 0.5, 0.125, 0.5, 0.125, 0.5, 0.375, 0.5, 0.375, 0.5, 0.1625, 0.5, 0.1625, 0.5, 0.1317, 0.583, 0.1317, 0.667, 0.1558, 0.667, 0.1558, 0.583, 0.1698, 0.583, 0.1698, 0.667, 0.3677, 0.667, 0.3677, 0.583, 0.1698, 0.667, 0.1698, 0.667, 0.1698, 0.583, 0.1698, 0.583, 0.3677, 0.583, 0.3677, 0.583, 0.3677, 0.667, 0.3677, 0.667, 0.1317, 0.583, 0.1317, 0.583, 0.1558, 0.583, 0.1558, 0.583, 0.1317, 0.667, 0.1317, 0.667, 0.1317, 0.583, 0.1317, 0.583, 0.1558, 0.583, 0.1558, 0.583, 0.1558, 0.667, 0.1558, 0.667, 0.1698, 0.583, 0.1698, 0.583, 0.3677, 0.583, 0.3677, 0.583, 0.125, 0.5, 0.1625, 0.5, 0.375, 0.5, 0.375, 0.75, 0.1625, 0.75, 0.125, 0.75])
me_cube.use_remesh_preserve_volume = False
me_cube.use_remesh_preserve_attributes = False
me_cube.use_mirror_vertex_groups = False
me_cube.update()

# ---- objects
ob_empty = bpy.data.objects.new('Empty', img_powering_of_pcie_slot_png)
ob_gpu = bpy.data.objects.new('GPU', me_cube_001)
ob_pcie_socket = bpy.data.objects.new('PCIe-Socket', me_cube)

# ---- transforms, parenting, visibility, modifiers, constraints
ob_empty.location = (0.0, 0.0, 0.0)
ob_empty.empty_display_type = 'IMAGE'
ob_empty.empty_display_size = 5.0
ob_empty.lineart.crease_threshold = 0.0
ob_gpu.location = (-0.14, 0.1, 0.06)
ob_gpu.rotation_euler = (1.571, -0.0, 0.0)
ob_gpu.lineart.crease_threshold = 0.0
_m = ob_gpu.modifiers.new('Auto Smooth', 'NODES')
_m.node_group = ng_auto_smooth
_gi = [s.identifier for s in ng_auto_smooth.interface.items_tree if s.item_type == 'SOCKET' and s.in_out == 'INPUT']
_m[_gi[1]] = 0.5236  # Angle
ob_pcie_socket.location = (0.0, 0.0, 0.0)
ob_pcie_socket.lineart.crease_threshold = 0.0

# ---- collection membership
col_collection.objects.link(ob_empty)
col_collection.objects.link(ob_gpu)
col_collection.objects.link(ob_pcie_socket)

# ---- scene / render settings (as saved in the file)
scene.frame_start = 1; scene.frame_end = 250; scene.frame_set(1)
scene.render.engine = 'BLENDER_EEVEE_NEXT'
scene.cycles.use_denoising = False
scene.cycles.samples = 128
scene.cycles.sampling_pattern = 'TABULATED_SOBOL'
scene.cycles.use_adaptive_sampling = False
scene.cycles.use_light_tree = False
scene.view_settings.view_transform = 'Filmic'
bpy.context.view_layer.update()

# ---- added for rendering (the .blend has no active camera and no usable light): camera, sun
cam_auto = bpy.data.cameras.new('AutoCamera')
cam_auto.lens = 50.0
cam_auto.sensor_width = 36.0
cam_auto.clip_end = 1000.0
ob_auto_camera = bpy.data.objects.new('AutoCamera', cam_auto)
scene.collection.objects.link(ob_auto_camera)
ob_auto_camera.location = (5.03498, -6.33471, 4.82654)
ob_auto_camera.rotation_euler = (1.09748, -7.21219e-08, 0.694738)
scene.camera = ob_auto_camera
light_auto_sun = bpy.data.lights.new('AutoSun', 'SUN')
light_auto_sun.energy = 3.0
light_auto_sun.angle = 0.0523599
ob_auto_sun = bpy.data.objects.new('AutoSun', light_auto_sun)
scene.collection.objects.link(ob_auto_sun)
ob_auto_sun.rotation_euler = (0.872665, 0.174533, 0.523599)
bpy.context.view_layer.update()
